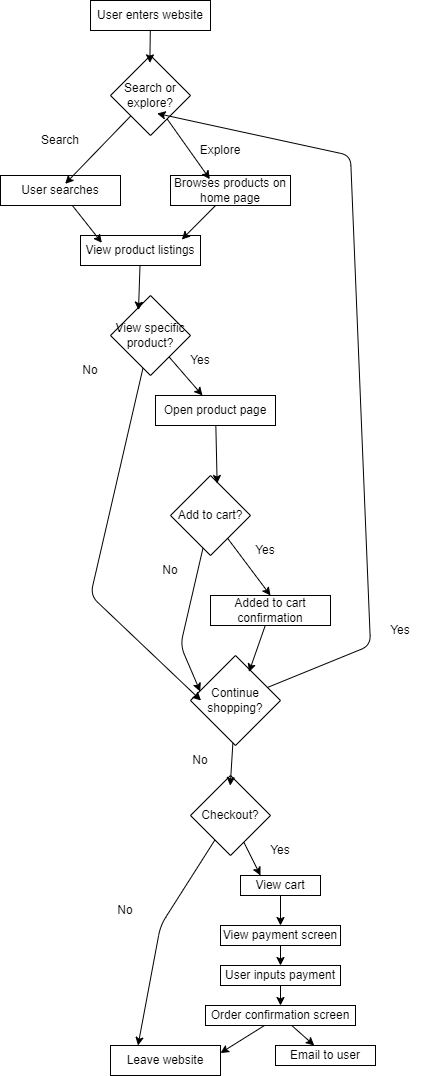

The diagram above was exported from draw.io. Its source (the exported page's mxGraphModel, read from the mxfile embedded in the PNG):
<mxGraphModel dx="1043" dy="832" grid="1" gridSize="10" guides="1" tooltips="1" connect="1" arrows="1" fold="1" page="1" pageScale="1" pageWidth="850" pageHeight="1100" math="0" shadow="0">
  <root>
    <mxCell id="0" />
    <mxCell id="1" parent="0" />
    <mxCell id="3" value="User enters website" style="rounded=0;whiteSpace=wrap;html=1;" vertex="1" parent="1">
      <mxGeometry x="220" y="15" width="120" height="30" as="geometry" />
    </mxCell>
    <mxCell id="4" value="Search or explore?" style="rhombus;whiteSpace=wrap;html=1;" vertex="1" parent="1">
      <mxGeometry x="240" y="70" width="80" height="80" as="geometry" />
    </mxCell>
    <mxCell id="5" style="edgeStyle=none;html=1;entryX=0.492;entryY=0.092;entryDx=0;entryDy=0;entryPerimeter=0;" edge="1" parent="1" source="3" target="4">
      <mxGeometry relative="1" as="geometry" />
    </mxCell>
    <mxCell id="6" value="User searches" style="rounded=0;whiteSpace=wrap;html=1;" vertex="1" parent="1">
      <mxGeometry x="130" y="190" width="120" height="30" as="geometry" />
    </mxCell>
    <mxCell id="7" value="Browses products on home page" style="rounded=0;whiteSpace=wrap;html=1;" vertex="1" parent="1">
      <mxGeometry x="300" y="190" width="120" height="30" as="geometry" />
    </mxCell>
    <mxCell id="8" style="edgeStyle=none;html=1;entryX=0.539;entryY=0.278;entryDx=0;entryDy=0;entryPerimeter=0;" edge="1" parent="1" source="4" target="6">
      <mxGeometry relative="1" as="geometry" />
    </mxCell>
    <mxCell id="9" style="edgeStyle=none;html=1;entryX=0.328;entryY=0.122;entryDx=0;entryDy=0;entryPerimeter=0;" edge="1" parent="1" source="4" target="7">
      <mxGeometry relative="1" as="geometry" />
    </mxCell>
    <mxCell id="10" value="View product listings" style="rounded=0;whiteSpace=wrap;html=1;" vertex="1" parent="1">
      <mxGeometry x="210" y="250" width="120" height="30" as="geometry" />
    </mxCell>
    <mxCell id="11" style="edgeStyle=none;html=1;entryX=0.178;entryY=0.244;entryDx=0;entryDy=0;entryPerimeter=0;" edge="1" parent="1" source="6" target="10">
      <mxGeometry relative="1" as="geometry" />
    </mxCell>
    <mxCell id="12" style="edgeStyle=none;html=1;entryX=0.844;entryY=0.133;entryDx=0;entryDy=0;entryPerimeter=0;" edge="1" parent="1" source="7" target="10">
      <mxGeometry relative="1" as="geometry" />
    </mxCell>
    <mxCell id="16" style="edgeStyle=none;html=1;" edge="1" parent="1" source="13" target="15">
      <mxGeometry relative="1" as="geometry" />
    </mxCell>
    <mxCell id="13" value="View specific product?" style="rhombus;whiteSpace=wrap;html=1;" vertex="1" parent="1">
      <mxGeometry x="240" y="310" width="80" height="80" as="geometry" />
    </mxCell>
    <mxCell id="14" style="edgeStyle=none;html=1;entryX=0.35;entryY=0.183;entryDx=0;entryDy=0;entryPerimeter=0;" edge="1" parent="1" source="10" target="13">
      <mxGeometry relative="1" as="geometry" />
    </mxCell>
    <mxCell id="15" value="Open product page" style="rounded=0;whiteSpace=wrap;html=1;" vertex="1" parent="1">
      <mxGeometry x="285" y="410" width="120" height="30" as="geometry" />
    </mxCell>
    <mxCell id="24" style="edgeStyle=none;html=1;entryX=0.5;entryY=0;entryDx=0;entryDy=0;" edge="1" parent="1" source="17" target="23">
      <mxGeometry relative="1" as="geometry" />
    </mxCell>
    <mxCell id="17" value="Add to cart?" style="rhombus;whiteSpace=wrap;html=1;" vertex="1" parent="1">
      <mxGeometry x="300" y="490" width="80" height="80" as="geometry" />
    </mxCell>
    <mxCell id="18" style="edgeStyle=none;html=1;entryX=0.583;entryY=0.1;entryDx=0;entryDy=0;entryPerimeter=0;" edge="1" parent="1" source="15" target="17">
      <mxGeometry relative="1" as="geometry" />
    </mxCell>
    <mxCell id="19" value="Yes" style="text;html=1;align=center;verticalAlign=middle;whiteSpace=wrap;rounded=0;" vertex="1" parent="1">
      <mxGeometry x="300" y="360" width="60" height="30" as="geometry" />
    </mxCell>
    <mxCell id="20" value="Search" style="text;html=1;align=center;verticalAlign=middle;whiteSpace=wrap;rounded=0;" vertex="1" parent="1">
      <mxGeometry x="160" y="140" width="60" height="30" as="geometry" />
    </mxCell>
    <mxCell id="21" value="Explore" style="text;html=1;align=center;verticalAlign=middle;whiteSpace=wrap;rounded=0;" vertex="1" parent="1">
      <mxGeometry x="320" y="150" width="60" height="30" as="geometry" />
    </mxCell>
    <mxCell id="23" value="Added to cart confirmation" style="rounded=0;whiteSpace=wrap;html=1;" vertex="1" parent="1">
      <mxGeometry x="340" y="610" width="120" height="30" as="geometry" />
    </mxCell>
    <mxCell id="25" value="Yes" style="text;html=1;align=center;verticalAlign=middle;whiteSpace=wrap;rounded=0;" vertex="1" parent="1">
      <mxGeometry x="365" y="550" width="60" height="30" as="geometry" />
    </mxCell>
    <mxCell id="26" value="Continue shopping?" style="rhombus;whiteSpace=wrap;html=1;" vertex="1" parent="1">
      <mxGeometry x="320" y="670" width="90" height="90" as="geometry" />
    </mxCell>
    <mxCell id="27" style="edgeStyle=none;html=1;entryX=0.65;entryY=0.183;entryDx=0;entryDy=0;entryPerimeter=0;" edge="1" parent="1" source="23" target="26">
      <mxGeometry relative="1" as="geometry" />
    </mxCell>
    <mxCell id="28" style="edgeStyle=none;html=1;entryX=0.108;entryY=0.4;entryDx=0;entryDy=0;entryPerimeter=0;" edge="1" parent="1" source="17" target="26">
      <mxGeometry relative="1" as="geometry">
        <Array as="points">
          <mxPoint x="310" y="660" />
        </Array>
      </mxGeometry>
    </mxCell>
    <mxCell id="29" value="No" style="text;html=1;align=center;verticalAlign=middle;whiteSpace=wrap;rounded=0;" vertex="1" parent="1">
      <mxGeometry x="270" y="570" width="60" height="30" as="geometry" />
    </mxCell>
    <mxCell id="30" style="edgeStyle=none;html=1;entryX=0.117;entryY=0.5;entryDx=0;entryDy=0;entryPerimeter=0;" edge="1" parent="1" source="13" target="26">
      <mxGeometry relative="1" as="geometry">
        <Array as="points">
          <mxPoint x="220" y="610" />
        </Array>
      </mxGeometry>
    </mxCell>
    <mxCell id="32" style="edgeStyle=none;html=1;entryX=0.583;entryY=0.725;entryDx=0;entryDy=0;entryPerimeter=0;" edge="1" parent="1" source="26" target="4">
      <mxGeometry relative="1" as="geometry">
        <Array as="points">
          <mxPoint x="500" y="660" />
          <mxPoint x="480" y="170" />
        </Array>
      </mxGeometry>
    </mxCell>
    <mxCell id="33" value="Yes" style="text;html=1;align=center;verticalAlign=middle;whiteSpace=wrap;rounded=0;" vertex="1" parent="1">
      <mxGeometry x="500" y="630" width="60" height="30" as="geometry" />
    </mxCell>
    <mxCell id="35" value="No" style="text;html=1;align=center;verticalAlign=middle;whiteSpace=wrap;rounded=0;" vertex="1" parent="1">
      <mxGeometry x="190" y="370" width="60" height="30" as="geometry" />
    </mxCell>
    <mxCell id="40" style="edgeStyle=none;html=1;entryX=0.25;entryY=0;entryDx=0;entryDy=0;" edge="1" parent="1" source="36" target="39">
      <mxGeometry relative="1" as="geometry">
        <Array as="points">
          <mxPoint x="290" y="940" />
        </Array>
      </mxGeometry>
    </mxCell>
    <mxCell id="45" style="edgeStyle=none;html=1;entryX=0.25;entryY=0;entryDx=0;entryDy=0;" edge="1" parent="1" source="36" target="44">
      <mxGeometry relative="1" as="geometry">
        <mxPoint x="429.9999999999999" y="850" as="targetPoint" />
      </mxGeometry>
    </mxCell>
    <mxCell id="36" value="Checkout?" style="rhombus;whiteSpace=wrap;html=1;" vertex="1" parent="1">
      <mxGeometry x="320" y="790" width="80" height="80" as="geometry" />
    </mxCell>
    <mxCell id="37" style="edgeStyle=none;html=1;entryX=0.497;entryY=0.127;entryDx=0;entryDy=0;entryPerimeter=0;" edge="1" parent="1" source="26" target="36">
      <mxGeometry relative="1" as="geometry" />
    </mxCell>
    <mxCell id="38" value="No" style="text;html=1;align=center;verticalAlign=middle;whiteSpace=wrap;rounded=0;" vertex="1" parent="1">
      <mxGeometry x="300" y="760" width="60" height="30" as="geometry" />
    </mxCell>
    <mxCell id="39" value="Leave website" style="rounded=0;whiteSpace=wrap;html=1;" vertex="1" parent="1">
      <mxGeometry x="240" y="1060" width="110" height="30" as="geometry" />
    </mxCell>
    <mxCell id="41" value="No" style="text;html=1;align=center;verticalAlign=middle;whiteSpace=wrap;rounded=0;" vertex="1" parent="1">
      <mxGeometry x="225" y="910" width="60" height="30" as="geometry" />
    </mxCell>
    <mxCell id="43" value="Yes" style="text;html=1;align=center;verticalAlign=middle;whiteSpace=wrap;rounded=0;" vertex="1" parent="1">
      <mxGeometry x="380" y="850" width="60" height="30" as="geometry" />
    </mxCell>
    <mxCell id="47" style="edgeStyle=none;html=1;entryX=0.5;entryY=0;entryDx=0;entryDy=0;" edge="1" parent="1" source="44" target="46">
      <mxGeometry relative="1" as="geometry" />
    </mxCell>
    <mxCell id="44" value="View cart" style="rounded=0;whiteSpace=wrap;html=1;" vertex="1" parent="1">
      <mxGeometry x="370" y="890" width="80" height="20" as="geometry" />
    </mxCell>
    <mxCell id="49" style="edgeStyle=none;html=1;" edge="1" parent="1" source="46" target="48">
      <mxGeometry relative="1" as="geometry" />
    </mxCell>
    <mxCell id="46" value="View payment screen" style="rounded=0;whiteSpace=wrap;html=1;" vertex="1" parent="1">
      <mxGeometry x="350" y="940" width="120" height="20" as="geometry" />
    </mxCell>
    <mxCell id="51" style="edgeStyle=none;html=1;entryX=0.5;entryY=0;entryDx=0;entryDy=0;" edge="1" parent="1" source="48" target="50">
      <mxGeometry relative="1" as="geometry" />
    </mxCell>
    <mxCell id="48" value="User inputs payment" style="rounded=0;whiteSpace=wrap;html=1;" vertex="1" parent="1">
      <mxGeometry x="350" y="980" width="120" height="20" as="geometry" />
    </mxCell>
    <mxCell id="52" style="edgeStyle=none;html=1;entryX=1;entryY=0.25;entryDx=0;entryDy=0;" edge="1" parent="1" source="50" target="39">
      <mxGeometry relative="1" as="geometry" />
    </mxCell>
    <mxCell id="54" style="edgeStyle=none;html=1;" edge="1" parent="1" source="50" target="53">
      <mxGeometry relative="1" as="geometry" />
    </mxCell>
    <mxCell id="50" value="Order confirmation screen" style="rounded=0;whiteSpace=wrap;html=1;" vertex="1" parent="1">
      <mxGeometry x="335" y="1020" width="150" height="20" as="geometry" />
    </mxCell>
    <mxCell id="53" value="Email to user" style="rounded=0;whiteSpace=wrap;html=1;" vertex="1" parent="1">
      <mxGeometry x="405" y="1060" width="100" height="20" as="geometry" />
    </mxCell>
  </root>
</mxGraphModel>